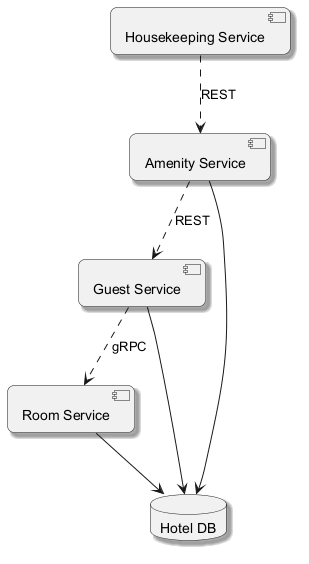

The diagram above was rendered by PlantUML. Its source (embedded in the PNG):
@startuml
skinparam backgroundColor #FFFFFF
skinparam roundCorner 15
skinparam shadowing true
component "Housekeeping Service" as C_HousekeepingService
component "Room Service" as C_RoomService
component "Amenity Service" as C_AmenityService
component "Guest Service" as C_GuestService
database "Hotel DB" as DB_hotel
C_RoomService --> DB_hotel
C_AmenityService --> DB_hotel
C_GuestService --> DB_hotel
C_HousekeepingService ..> C_AmenityService : REST
C_AmenityService ..> C_GuestService : REST
C_GuestService ..> C_RoomService : gRPC
@enduml